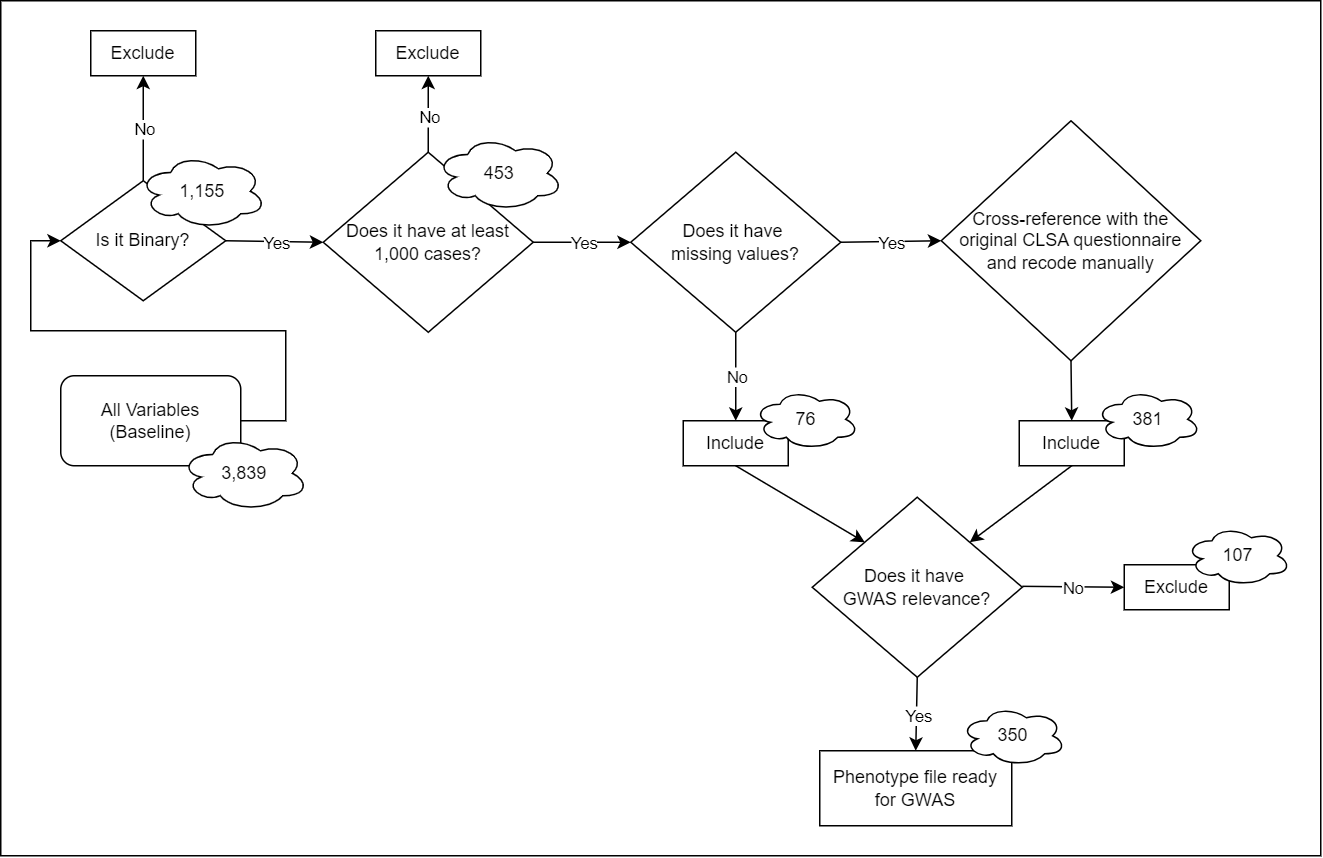

The diagram above was exported from draw.io. Its source (the exported page's mxGraphModel, read from the mxfile embedded in the PNG):
<mxGraphModel dx="1244" dy="1918" grid="1" gridSize="10" guides="1" tooltips="1" connect="1" arrows="1" fold="1" page="1" pageScale="1" pageWidth="850" pageHeight="1100" math="0" shadow="0">
  <root>
    <mxCell id="0" />
    <mxCell id="1" parent="0" />
    <mxCell id="uZv7EIrJ4_mQ5R_vrnaf-57" value="" style="rounded=0;whiteSpace=wrap;html=1;" vertex="1" parent="1">
      <mxGeometry x="190" y="-90" width="880" height="570" as="geometry" />
    </mxCell>
    <mxCell id="uZv7EIrJ4_mQ5R_vrnaf-1" value="All Variables (Baseline)" style="rounded=1;whiteSpace=wrap;html=1;" vertex="1" parent="1">
      <mxGeometry x="230" y="160" width="120" height="60" as="geometry" />
    </mxCell>
    <mxCell id="uZv7EIrJ4_mQ5R_vrnaf-2" value="3,839" style="ellipse;shape=cloud;whiteSpace=wrap;html=1;" vertex="1" parent="1">
      <mxGeometry x="310" y="200" width="85" height="50" as="geometry" />
    </mxCell>
    <mxCell id="uZv7EIrJ4_mQ5R_vrnaf-3" value="" style="endArrow=classic;html=1;rounded=0;exitX=1;exitY=0.5;exitDx=0;exitDy=0;" edge="1" parent="1" source="uZv7EIrJ4_mQ5R_vrnaf-1" target="uZv7EIrJ4_mQ5R_vrnaf-4">
      <mxGeometry width="50" height="50" relative="1" as="geometry">
        <mxPoint x="270" y="220" as="sourcePoint" />
        <mxPoint x="230" y="70" as="targetPoint" />
        <Array as="points">
          <mxPoint x="380" y="190" />
          <mxPoint x="380" y="130" />
          <mxPoint x="210" y="130" />
          <mxPoint x="210" y="70" />
        </Array>
      </mxGeometry>
    </mxCell>
    <mxCell id="uZv7EIrJ4_mQ5R_vrnaf-4" value="Is it Binary?" style="rhombus;whiteSpace=wrap;html=1;" vertex="1" parent="1">
      <mxGeometry x="230" y="30" width="110" height="80" as="geometry" />
    </mxCell>
    <mxCell id="uZv7EIrJ4_mQ5R_vrnaf-5" value="1,155" style="ellipse;shape=cloud;whiteSpace=wrap;html=1;" vertex="1" parent="1">
      <mxGeometry x="282" y="12" width="85" height="50" as="geometry" />
    </mxCell>
    <mxCell id="uZv7EIrJ4_mQ5R_vrnaf-7" value="" style="endArrow=classic;html=1;rounded=0;exitX=0.5;exitY=0;exitDx=0;exitDy=0;" edge="1" parent="1" source="uZv7EIrJ4_mQ5R_vrnaf-4">
      <mxGeometry relative="1" as="geometry">
        <mxPoint x="230" y="30" as="sourcePoint" />
        <mxPoint x="285" y="-40" as="targetPoint" />
      </mxGeometry>
    </mxCell>
    <mxCell id="uZv7EIrJ4_mQ5R_vrnaf-8" value="No" style="edgeLabel;resizable=0;html=1;;align=center;verticalAlign=middle;" connectable="0" vertex="1" parent="uZv7EIrJ4_mQ5R_vrnaf-7">
      <mxGeometry relative="1" as="geometry" />
    </mxCell>
    <mxCell id="uZv7EIrJ4_mQ5R_vrnaf-9" value="Exclude" style="rounded=0;whiteSpace=wrap;html=1;" vertex="1" parent="1">
      <mxGeometry x="250" y="-70" width="70" height="30" as="geometry" />
    </mxCell>
    <mxCell id="uZv7EIrJ4_mQ5R_vrnaf-10" value="" style="endArrow=classic;html=1;rounded=0;exitX=1;exitY=0.5;exitDx=0;exitDy=0;entryX=0;entryY=0.5;entryDx=0;entryDy=0;" edge="1" parent="1" source="uZv7EIrJ4_mQ5R_vrnaf-4" target="uZv7EIrJ4_mQ5R_vrnaf-14">
      <mxGeometry relative="1" as="geometry">
        <mxPoint x="295" y="40" as="sourcePoint" />
        <mxPoint x="420" y="70" as="targetPoint" />
      </mxGeometry>
    </mxCell>
    <mxCell id="uZv7EIrJ4_mQ5R_vrnaf-11" value="Yes" style="edgeLabel;resizable=0;html=1;;align=center;verticalAlign=middle;" connectable="0" vertex="1" parent="uZv7EIrJ4_mQ5R_vrnaf-10">
      <mxGeometry relative="1" as="geometry" />
    </mxCell>
    <mxCell id="uZv7EIrJ4_mQ5R_vrnaf-14" value="Does it have at least 1,000 cases?" style="rhombus;whiteSpace=wrap;html=1;" vertex="1" parent="1">
      <mxGeometry x="405" y="11" width="140" height="120" as="geometry" />
    </mxCell>
    <mxCell id="uZv7EIrJ4_mQ5R_vrnaf-15" value="453" style="ellipse;shape=cloud;whiteSpace=wrap;html=1;" vertex="1" parent="1">
      <mxGeometry x="480" width="85" height="50" as="geometry" />
    </mxCell>
    <mxCell id="uZv7EIrJ4_mQ5R_vrnaf-16" value="" style="endArrow=classic;html=1;rounded=0;exitX=1;exitY=0.5;exitDx=0;exitDy=0;entryX=0;entryY=0.5;entryDx=0;entryDy=0;" edge="1" parent="1" source="uZv7EIrJ4_mQ5R_vrnaf-14" target="uZv7EIrJ4_mQ5R_vrnaf-21">
      <mxGeometry relative="1" as="geometry">
        <mxPoint x="485" y="40" as="sourcePoint" />
        <mxPoint x="610" y="70" as="targetPoint" />
      </mxGeometry>
    </mxCell>
    <mxCell id="uZv7EIrJ4_mQ5R_vrnaf-17" value="Yes" style="edgeLabel;resizable=0;html=1;;align=center;verticalAlign=middle;" connectable="0" vertex="1" parent="uZv7EIrJ4_mQ5R_vrnaf-16">
      <mxGeometry relative="1" as="geometry" />
    </mxCell>
    <mxCell id="uZv7EIrJ4_mQ5R_vrnaf-18" value="" style="endArrow=classic;html=1;rounded=0;exitX=0.5;exitY=0;exitDx=0;exitDy=0;" edge="1" parent="1" source="uZv7EIrJ4_mQ5R_vrnaf-14">
      <mxGeometry relative="1" as="geometry">
        <mxPoint x="475" y="30" as="sourcePoint" />
        <mxPoint x="475" y="-40" as="targetPoint" />
      </mxGeometry>
    </mxCell>
    <mxCell id="uZv7EIrJ4_mQ5R_vrnaf-19" value="No" style="edgeLabel;resizable=0;html=1;;align=center;verticalAlign=middle;" connectable="0" vertex="1" parent="uZv7EIrJ4_mQ5R_vrnaf-18">
      <mxGeometry relative="1" as="geometry" />
    </mxCell>
    <mxCell id="uZv7EIrJ4_mQ5R_vrnaf-20" value="Exclude" style="rounded=0;whiteSpace=wrap;html=1;" vertex="1" parent="1">
      <mxGeometry x="440" y="-70" width="70" height="30" as="geometry" />
    </mxCell>
    <mxCell id="uZv7EIrJ4_mQ5R_vrnaf-21" value="Does it have&amp;nbsp;&lt;div&gt;missing values?&lt;/div&gt;" style="rhombus;whiteSpace=wrap;html=1;" vertex="1" parent="1">
      <mxGeometry x="610" y="11" width="140" height="120" as="geometry" />
    </mxCell>
    <mxCell id="uZv7EIrJ4_mQ5R_vrnaf-23" value="" style="endArrow=classic;html=1;rounded=0;exitX=1;exitY=0.5;exitDx=0;exitDy=0;entryX=0;entryY=0.5;entryDx=0;entryDy=0;" edge="1" parent="1" source="uZv7EIrJ4_mQ5R_vrnaf-21" target="uZv7EIrJ4_mQ5R_vrnaf-27">
      <mxGeometry relative="1" as="geometry">
        <mxPoint x="690" y="40" as="sourcePoint" />
        <mxPoint x="815" y="70" as="targetPoint" />
      </mxGeometry>
    </mxCell>
    <mxCell id="uZv7EIrJ4_mQ5R_vrnaf-24" value="Yes" style="edgeLabel;resizable=0;html=1;;align=center;verticalAlign=middle;" connectable="0" vertex="1" parent="uZv7EIrJ4_mQ5R_vrnaf-23">
      <mxGeometry relative="1" as="geometry" />
    </mxCell>
    <mxCell id="uZv7EIrJ4_mQ5R_vrnaf-25" value="" style="endArrow=classic;html=1;rounded=0;exitX=0.5;exitY=1;exitDx=0;exitDy=0;" edge="1" parent="1" source="uZv7EIrJ4_mQ5R_vrnaf-21">
      <mxGeometry relative="1" as="geometry">
        <mxPoint x="640" y="151" as="sourcePoint" />
        <mxPoint x="680" y="190" as="targetPoint" />
      </mxGeometry>
    </mxCell>
    <mxCell id="uZv7EIrJ4_mQ5R_vrnaf-26" value="No" style="edgeLabel;resizable=0;html=1;;align=center;verticalAlign=middle;" connectable="0" vertex="1" parent="uZv7EIrJ4_mQ5R_vrnaf-25">
      <mxGeometry relative="1" as="geometry" />
    </mxCell>
    <mxCell id="uZv7EIrJ4_mQ5R_vrnaf-27" value="Cross-reference with the original CLSA questionnaire and recode manually" style="rhombus;whiteSpace=wrap;html=1;" vertex="1" parent="1">
      <mxGeometry x="817" y="-10" width="173" height="160" as="geometry" />
    </mxCell>
    <mxCell id="uZv7EIrJ4_mQ5R_vrnaf-34" value="" style="endArrow=classic;html=1;rounded=0;exitX=0.5;exitY=1;exitDx=0;exitDy=0;" edge="1" parent="1" source="uZv7EIrJ4_mQ5R_vrnaf-27">
      <mxGeometry width="50" height="50" relative="1" as="geometry">
        <mxPoint x="780" y="90" as="sourcePoint" />
        <mxPoint x="904" y="190" as="targetPoint" />
      </mxGeometry>
    </mxCell>
    <mxCell id="uZv7EIrJ4_mQ5R_vrnaf-36" value="Include" style="rounded=0;whiteSpace=wrap;html=1;" vertex="1" parent="1">
      <mxGeometry x="645" y="190" width="70" height="30" as="geometry" />
    </mxCell>
    <mxCell id="uZv7EIrJ4_mQ5R_vrnaf-39" value="Include" style="rounded=0;whiteSpace=wrap;html=1;" vertex="1" parent="1">
      <mxGeometry x="869" y="190" width="70" height="30" as="geometry" />
    </mxCell>
    <mxCell id="uZv7EIrJ4_mQ5R_vrnaf-41" value="76" style="ellipse;shape=cloud;whiteSpace=wrap;html=1;" vertex="1" parent="1">
      <mxGeometry x="692" y="169" width="70" height="40" as="geometry" />
    </mxCell>
    <mxCell id="uZv7EIrJ4_mQ5R_vrnaf-42" value="381" style="ellipse;shape=cloud;whiteSpace=wrap;html=1;" vertex="1" parent="1">
      <mxGeometry x="920" y="169" width="70" height="40" as="geometry" />
    </mxCell>
    <mxCell id="uZv7EIrJ4_mQ5R_vrnaf-44" value="Does it have&amp;nbsp;&lt;div&gt;GWAS relevance?&lt;/div&gt;" style="rhombus;whiteSpace=wrap;html=1;" vertex="1" parent="1">
      <mxGeometry x="731" y="241" width="140" height="120" as="geometry" />
    </mxCell>
    <mxCell id="uZv7EIrJ4_mQ5R_vrnaf-45" value="" style="endArrow=classic;html=1;rounded=0;exitX=0.5;exitY=1;exitDx=0;exitDy=0;entryX=0;entryY=0;entryDx=0;entryDy=0;" edge="1" parent="1" source="uZv7EIrJ4_mQ5R_vrnaf-36" target="uZv7EIrJ4_mQ5R_vrnaf-44">
      <mxGeometry width="50" height="50" relative="1" as="geometry">
        <mxPoint x="630" y="190" as="sourcePoint" />
        <mxPoint x="680" y="140" as="targetPoint" />
      </mxGeometry>
    </mxCell>
    <mxCell id="uZv7EIrJ4_mQ5R_vrnaf-46" value="" style="endArrow=classic;html=1;rounded=0;exitX=0.5;exitY=1;exitDx=0;exitDy=0;entryX=1;entryY=0;entryDx=0;entryDy=0;" edge="1" parent="1" source="uZv7EIrJ4_mQ5R_vrnaf-39" target="uZv7EIrJ4_mQ5R_vrnaf-44">
      <mxGeometry width="50" height="50" relative="1" as="geometry">
        <mxPoint x="690" y="230" as="sourcePoint" />
        <mxPoint x="785" y="290" as="targetPoint" />
      </mxGeometry>
    </mxCell>
    <mxCell id="uZv7EIrJ4_mQ5R_vrnaf-47" value="" style="endArrow=classic;html=1;rounded=0;exitX=1;exitY=0.5;exitDx=0;exitDy=0;entryX=0;entryY=0.5;entryDx=0;entryDy=0;" edge="1" parent="1" target="uZv7EIrJ4_mQ5R_vrnaf-49">
      <mxGeometry relative="1" as="geometry">
        <mxPoint x="871" y="300.38" as="sourcePoint" />
        <mxPoint x="936" y="301.38" as="targetPoint" />
      </mxGeometry>
    </mxCell>
    <mxCell id="uZv7EIrJ4_mQ5R_vrnaf-48" value="No" style="edgeLabel;resizable=0;html=1;;align=center;verticalAlign=middle;" connectable="0" vertex="1" parent="uZv7EIrJ4_mQ5R_vrnaf-47">
      <mxGeometry relative="1" as="geometry" />
    </mxCell>
    <mxCell id="uZv7EIrJ4_mQ5R_vrnaf-49" value="Exclude" style="rounded=0;whiteSpace=wrap;html=1;" vertex="1" parent="1">
      <mxGeometry x="939" y="286" width="70" height="30" as="geometry" />
    </mxCell>
    <mxCell id="uZv7EIrJ4_mQ5R_vrnaf-50" value="" style="endArrow=classic;html=1;rounded=0;exitX=0.5;exitY=1;exitDx=0;exitDy=0;entryX=0.5;entryY=0;entryDx=0;entryDy=0;" edge="1" parent="1" target="uZv7EIrJ4_mQ5R_vrnaf-52" source="uZv7EIrJ4_mQ5R_vrnaf-44">
      <mxGeometry relative="1" as="geometry">
        <mxPoint x="618" y="464.9999999999998" as="sourcePoint" />
        <mxPoint x="763" y="415.38" as="targetPoint" />
      </mxGeometry>
    </mxCell>
    <mxCell id="uZv7EIrJ4_mQ5R_vrnaf-51" value="Yes" style="edgeLabel;resizable=0;html=1;;align=center;verticalAlign=middle;" connectable="0" vertex="1" parent="uZv7EIrJ4_mQ5R_vrnaf-50">
      <mxGeometry relative="1" as="geometry" />
    </mxCell>
    <mxCell id="uZv7EIrJ4_mQ5R_vrnaf-52" value="Phenotype file ready for GWAS" style="rounded=0;whiteSpace=wrap;html=1;" vertex="1" parent="1">
      <mxGeometry x="736" y="410" width="128" height="50" as="geometry" />
    </mxCell>
    <mxCell id="uZv7EIrJ4_mQ5R_vrnaf-53" value="350" style="ellipse;shape=cloud;whiteSpace=wrap;html=1;" vertex="1" parent="1">
      <mxGeometry x="830" y="380" width="70" height="40" as="geometry" />
    </mxCell>
    <mxCell id="uZv7EIrJ4_mQ5R_vrnaf-54" value="107" style="ellipse;shape=cloud;whiteSpace=wrap;html=1;" vertex="1" parent="1">
      <mxGeometry x="980" y="260" width="70" height="40" as="geometry" />
    </mxCell>
  </root>
</mxGraphModel>